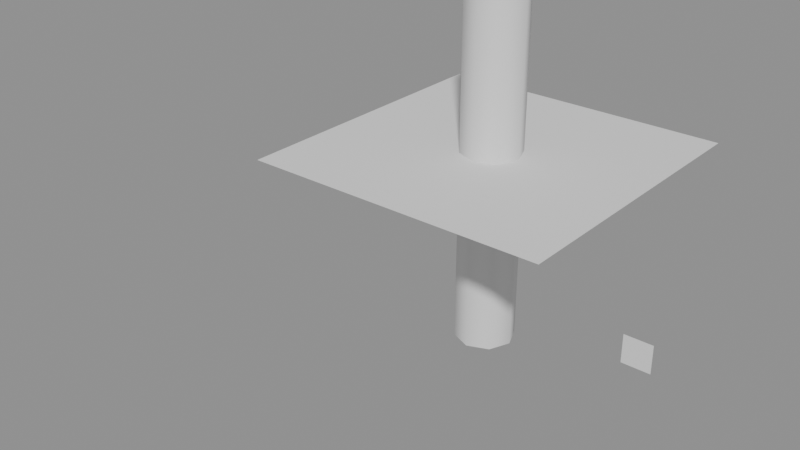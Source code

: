 # Source: skin-5.2.blend  (saved by Blender 5.2.45; exported with 4.5.12 LTS)
import bpy
from mathutils import Matrix  # noqa: F401  (used for matrix-valued properties, if any)

bpy.ops.wm.read_factory_settings(use_empty=True)
scene = bpy.context.scene
scene.name = 'Scene'

# ---- meshes
me_tubemesh = bpy.data.meshes.new('TubeMesh')
me_tubemesh.from_pydata([(0.2, 0.0, 0.0), (0.1414, 0.1414, 0.0), (1.225e-17, 0.2, 0.0), (-0.1414, 0.1414, 0.0), (-0.2, 2.449e-17, 0.0), (-0.1414, -0.1414, 0.0), (-3.674e-17, -0.2, 0.0), (0.1414, -0.1414, 0.0), (0.2, 0.0, 0.2), (0.1414, 0.1414, 0.2), (1.225e-17, 0.2, 0.2), (-0.1414, 0.1414, 0.2), (-0.2, 2.449e-17, 0.2), (-0.1414, -0.1414, 0.2), (-3.674e-17, -0.2, 0.2), (0.1414, -0.1414, 0.2), (0.2, 0.0, 0.4), (0.1414, 0.1414, 0.4), (1.225e-17, 0.2, 0.4), (-0.1414, 0.1414, 0.4), (-0.2, 2.449e-17, 0.4), (-0.1414, -0.1414, 0.4), (-3.674e-17, -0.2, 0.4), (0.1414, -0.1414, 0.4), (0.2, 0.0, 0.6), (0.1414, 0.1414, 0.6), (1.225e-17, 0.2, 0.6), (-0.1414, 0.1414, 0.6), (-0.2, 2.449e-17, 0.6), (-0.1414, -0.1414, 0.6), (-3.674e-17, -0.2, 0.6), (0.1414, -0.1414, 0.6), (0.2, 0.0, 0.8), (0.1414, 0.1414, 0.8), (1.225e-17, 0.2, 0.8), (-0.1414, 0.1414, 0.8), (-0.2, 2.449e-17, 0.8), (-0.1414, -0.1414, 0.8), (-3.674e-17, -0.2, 0.8), (0.1414, -0.1414, 0.8), (0.2, 0.0, 1.0), (0.1414, 0.1414, 1.0), (1.225e-17, 0.2, 1.0), (-0.1414, 0.1414, 1.0), (-0.2, 2.449e-17, 1.0), (-0.1414, -0.1414, 1.0), (-3.674e-17, -0.2, 1.0), (0.1414, -0.1414, 1.0), (0.2, 0.0, 1.2), (0.1414, 0.1414, 1.2), (1.225e-17, 0.2, 1.2), (-0.1414, 0.1414, 1.2), (-0.2, 2.449e-17, 1.2), (-0.1414, -0.1414, 1.2), (-3.674e-17, -0.2, 1.2), (0.1414, -0.1414, 1.2), (0.2, 0.0, 1.4), (0.1414, 0.1414, 1.4), (1.225e-17, 0.2, 1.4), (-0.1414, 0.1414, 1.4), (-0.2, 2.449e-17, 1.4), (-0.1414, -0.1414, 1.4), (-3.674e-17, -0.2, 1.4), (0.1414, -0.1414, 1.4), (0.2, 0.0, 1.6), (0.1414, 0.1414, 1.6), (1.225e-17, 0.2, 1.6), (-0.1414, 0.1414, 1.6), (-0.2, 2.449e-17, 1.6), (-0.1414, -0.1414, 1.6), (-3.674e-17, -0.2, 1.6), (0.1414, -0.1414, 1.6), (0.2, 0.0, 1.8), (0.1414, 0.1414, 1.8), (1.225e-17, 0.2, 1.8), (-0.1414, 0.1414, 1.8), (-0.2, 2.449e-17, 1.8), (-0.1414, -0.1414, 1.8), (-3.674e-17, -0.2, 1.8), (0.1414, -0.1414, 1.8), (0.2, 0.0, 2.0), (0.1414, 0.1414, 2.0), (1.225e-17, 0.2, 2.0), (-0.1414, 0.1414, 2.0), (-0.2, 2.449e-17, 2.0), (-0.1414, -0.1414, 2.0), (-3.674e-17, -0.2, 2.0), (0.1414, -0.1414, 2.0), (0.2, 0.0, 2.2), (0.1414, 0.1414, 2.2), (1.225e-17, 0.2, 2.2), (-0.1414, 0.1414, 2.2), (-0.2, 2.449e-17, 2.2), (-0.1414, -0.1414, 2.2), (-3.674e-17, -0.2, 2.2), (0.1414, -0.1414, 2.2), (0.2, 0.0, 2.4), (0.1414, 0.1414, 2.4), (1.225e-17, 0.2, 2.4), (-0.1414, 0.1414, 2.4), (-0.2, 2.449e-17, 2.4), (-0.1414, -0.1414, 2.4), (-3.674e-17, -0.2, 2.4), (0.1414, -0.1414, 2.4)], [], [(0, 1, 9, 8), (1, 2, 10, 9), (2, 3, 11, 10), (3, 4, 12, 11), (4, 5, 13, 12), (5, 6, 14, 13), (6, 7, 15, 14), (7, 0, 8, 15), (8, 9, 17, 16), (9, 10, 18, 17), (10, 11, 19, 18), (11, 12, 20, 19), (12, 13, 21, 20), (13, 14, 22, 21), (14, 15, 23, 22), (15, 8, 16, 23), (16, 17, 25, 24), (17, 18, 26, 25), (18, 19, 27, 26), (19, 20, 28, 27), (20, 21, 29, 28), (21, 22, 30, 29), (22, 23, 31, 30), (23, 16, 24, 31), (24, 25, 33, 32), (25, 26, 34, 33), (26, 27, 35, 34), (27, 28, 36, 35), (28, 29, 37, 36), (29, 30, 38, 37), (30, 31, 39, 38), (31, 24, 32, 39), (32, 33, 41, 40), (33, 34, 42, 41), (34, 35, 43, 42), (35, 36, 44, 43), (36, 37, 45, 44), (37, 38, 46, 45), (38, 39, 47, 46), (39, 32, 40, 47), (40, 41, 49, 48), (41, 42, 50, 49), (42, 43, 51, 50), (43, 44, 52, 51), (44, 45, 53, 52), (45, 46, 54, 53), (46, 47, 55, 54), (47, 40, 48, 55), (48, 49, 57, 56), (49, 50, 58, 57), (50, 51, 59, 58), (51, 52, 60, 59), (52, 53, 61, 60), (53, 54, 62, 61), (54, 55, 63, 62), (55, 48, 56, 63), (56, 57, 65, 64), (57, 58, 66, 65), (58, 59, 67, 66), (59, 60, 68, 67), (60, 61, 69, 68), (61, 62, 70, 69), (62, 63, 71, 70), (63, 56, 64, 71), (64, 65, 73, 72), (65, 66, 74, 73), (66, 67, 75, 74), (67, 68, 76, 75), (68, 69, 77, 76), (69, 70, 78, 77), (70, 71, 79, 78), (71, 64, 72, 79), (72, 73, 81, 80), (73, 74, 82, 81), (74, 75, 83, 82), (75, 76, 84, 83), (76, 77, 85, 84), (77, 78, 86, 85), (78, 79, 87, 86), (79, 72, 80, 87), (80, 81, 89, 88), (81, 82, 90, 89), (82, 83, 91, 90), (83, 84, 92, 91), (84, 85, 93, 92), (85, 86, 94, 93), (86, 87, 95, 94), (87, 80, 88, 95), (88, 89, 97, 96), (89, 90, 98, 97), (90, 91, 99, 98), (91, 92, 100, 99), (92, 93, 101, 100), (93, 94, 102, 101), (94, 95, 103, 102), (95, 88, 96, 103)])
me_tubemesh.polygons.foreach_set('use_smooth', [True] * 96)
me_tubemesh.update()
me_sheetmesh = bpy.data.meshes.new('SheetMesh')
me_sheetmesh.from_pydata([(-1.0, -1.0, 1.3), (0.0, -1.0, 1.3), (1.0, -1.0, 1.3), (-1.0, 0.0, 1.3), (0.0, 0.0, 1.3), (1.0, 0.0, 1.3), (-1.0, 1.0, 1.3), (0.0, 1.0, 1.3), (1.0, 1.0, 1.3)], [], [(0, 1, 4, 3), (1, 2, 5, 4), (3, 4, 7, 6), (4, 5, 8, 7)])
me_sheetmesh.polygons.foreach_set('use_smooth', [True] * 4)
me_sheetmesh.update()
me_claspmesh = bpy.data.meshes.new('ClaspMesh')
me_claspmesh.from_pydata([(1.0, 0.0, 0.2), (1.2, 0.0, 0.2), (1.2, 0.0, 0.4), (1.0, 0.0, 0.4)], [], [(0, 1, 2, 3)])
me_claspmesh.polygons.foreach_set('use_smooth', [True] * 1)
me_claspmesh.update()
arm_chaindata = bpy.data.armatures.new('ChainData')  # bones are not reproduced

# ---- objects
ob_chain = bpy.data.objects.new('Chain', arm_chaindata)
ob_tube = bpy.data.objects.new('Tube', me_tubemesh)
ob_sheet = bpy.data.objects.new('Sheet', me_sheetmesh)
ob_clasp = bpy.data.objects.new('Clasp', me_claspmesh)

# ---- transforms, parenting, visibility, modifiers, constraints
ob_chain.location = (0.0, 0.0, 0.0)
ob_tube.parent = ob_chain
ob_tube.location = (0.0, 0.0, 0.0)
_vg = ob_tube.vertex_groups.new(name='Link0')
for _i, _w in zip([0, 1, 2, 3, 4, 5, 6, 7, 8, 9, 10, 11, 12, 13, 14, 15, 16, 17, 18, 19, 20, 21, 22, 23, 24, 25, 26, 27, 28, 29, 30, 31, 32, 33, 34, 35, 36, 37, 38, 39, 40, 41, 42, 43, 44, 45, 46, 47], [0.8, 0.8, 0.8, 0.8, 0.8, 0.8, 0.8, 0.8, 1.0, 1.0, 1.0, 1.0, 1.0, 1.0, 1.0, 1.0, 0.8, 0.8, 0.8, 0.8, 0.8, 0.8, 0.8, 0.8, 0.6, 0.6, 0.6, 0.6, 0.6, 0.6, 0.6, 0.6, 0.4, 0.4, 0.4, 0.4, 0.4, 0.4, 0.4, 0.4, 0.2, 0.2, 0.2, 0.2, 0.2, 0.2, 0.2, 0.2]): _vg.add([_i], _w, 'REPLACE')
_vg = ob_tube.vertex_groups.new(name='Link1')
for _i, _w in zip([0, 1, 2, 3, 4, 5, 6, 7, 8, 9, 10, 11, 12, 13, 14, 15, 16, 17, 18, 19, 20, 21, 22, 23, 24, 25, 26, 27, 28, 29, 30, 31, 32, 33, 34, 35, 36, 37, 38, 39, 40, 41, 42, 43, 44, 45, 46, 47, 48, 49, 50, 51, 52, 53, 54, 55, 56, 57, 58, 59, 60, 61, 62, 63], [0.4, 0.4, 0.4, 0.4, 0.4, 0.4, 0.4, 0.4, 0.6, 0.6, 0.6, 0.6, 0.6, 0.6, 0.6, 0.6, 0.8, 0.8, 0.8, 0.8, 0.8, 0.8, 0.8, 0.8, 1.0, 1.0, 1.0, 1.0, 1.0, 1.0, 1.0, 1.0, 0.8, 0.8, 0.8, 0.8, 0.8, 0.8, 0.8, 0.8, 0.6, 0.6, 0.6, 0.6, 0.6, 0.6, 0.6, 0.6, 0.4, 0.4, 0.4, 0.4, 0.4, 0.4, 0.4, 0.4, 0.2, 0.2, 0.2, 0.2, 0.2, 0.2, 0.2, 0.2]): _vg.add([_i], _w, 'REPLACE')
_vg = ob_tube.vertex_groups.new(name='Link2')
for _i, _w in zip([8, 9, 10, 11, 12, 13, 14, 15, 16, 17, 18, 19, 20, 21, 22, 23, 24, 25, 26, 27, 28, 29, 30, 31, 32, 33, 34, 35, 36, 37, 38, 39, 40, 41, 42, 43, 44, 45, 46, 47, 48, 49, 50, 51, 52, 53, 54, 55, 56, 57, 58, 59, 60, 61, 62, 63, 64, 65, 66, 67, 68, 69, 70, 71, 72, 73, 74, 75, 76, 77, 78, 79], [0.2, 0.2, 0.2, 0.2, 0.2, 0.2, 0.2, 0.2, 0.4, 0.4, 0.4, 0.4, 0.4, 0.4, 0.4, 0.4, 0.6, 0.6, 0.6, 0.6, 0.6, 0.6, 0.6, 0.6, 0.8, 0.8, 0.8, 0.8, 0.8, 0.8, 0.8, 0.8, 1.0, 1.0, 1.0, 1.0, 1.0, 1.0, 1.0, 1.0, 0.8, 0.8, 0.8, 0.8, 0.8, 0.8, 0.8, 0.8, 0.6, 0.6, 0.6, 0.6, 0.6, 0.6, 0.6, 0.6, 0.4, 0.4, 0.4, 0.4, 0.4, 0.4, 0.4, 0.4, 0.2, 0.2, 0.2, 0.2, 0.2, 0.2, 0.2, 0.2]): _vg.add([_i], _w, 'REPLACE')
_vg = ob_tube.vertex_groups.new(name='Link3')
for _i, _w in zip([24, 25, 26, 27, 28, 29, 30, 31, 32, 33, 34, 35, 36, 37, 38, 39, 40, 41, 42, 43, 44, 45, 46, 47, 48, 49, 50, 51, 52, 53, 54, 55, 56, 57, 58, 59, 60, 61, 62, 63, 64, 65, 66, 67, 68, 69, 70, 71, 72, 73, 74, 75, 76, 77, 78, 79, 80, 81, 82, 83, 84, 85, 86, 87, 88, 89, 90, 91, 92, 93, 94, 95], [0.2, 0.2, 0.2, 0.2, 0.2, 0.2, 0.2, 0.2, 0.4, 0.4, 0.4, 0.4, 0.4, 0.4, 0.4, 0.4, 0.6, 0.6, 0.6, 0.6, 0.6, 0.6, 0.6, 0.6, 0.8, 0.8, 0.8, 0.8, 0.8, 0.8, 0.8, 0.8, 1.0, 1.0, 1.0, 1.0, 1.0, 1.0, 1.0, 1.0, 0.8, 0.8, 0.8, 0.8, 0.8, 0.8, 0.8, 0.8, 0.6, 0.6, 0.6, 0.6, 0.6, 0.6, 0.6, 0.6, 0.4, 0.4, 0.4, 0.4, 0.4, 0.4, 0.4, 0.4, 0.2, 0.2, 0.2, 0.2, 0.2, 0.2, 0.2, 0.2]): _vg.add([_i], _w, 'REPLACE')
_vg = ob_tube.vertex_groups.new(name='Link4')
for _i, _w in zip([40, 41, 42, 43, 44, 45, 46, 47, 48, 49, 50, 51, 52, 53, 54, 55, 56, 57, 58, 59, 60, 61, 62, 63, 64, 65, 66, 67, 68, 69, 70, 71, 72, 73, 74, 75, 76, 77, 78, 79, 80, 81, 82, 83, 84, 85, 86, 87, 88, 89, 90, 91, 92, 93, 94, 95, 96, 97, 98, 99, 100, 101, 102, 103], [0.2, 0.2, 0.2, 0.2, 0.2, 0.2, 0.2, 0.2, 0.4, 0.4, 0.4, 0.4, 0.4, 0.4, 0.4, 0.4, 0.6, 0.6, 0.6, 0.6, 0.6, 0.6, 0.6, 0.6, 0.8, 0.8, 0.8, 0.8, 0.8, 0.8, 0.8, 0.8, 1.0, 1.0, 1.0, 1.0, 1.0, 1.0, 1.0, 1.0, 0.8, 0.8, 0.8, 0.8, 0.8, 0.8, 0.8, 0.8, 0.6, 0.6, 0.6, 0.6, 0.6, 0.6, 0.6, 0.6, 0.4, 0.4, 0.4, 0.4, 0.4, 0.4, 0.4, 0.4]): _vg.add([_i], _w, 'REPLACE')
_vg = ob_tube.vertex_groups.new(name='Link5')
for _i, _w in zip([56, 57, 58, 59, 60, 61, 62, 63, 64, 65, 66, 67, 68, 69, 70, 71, 72, 73, 74, 75, 76, 77, 78, 79, 80, 81, 82, 83, 84, 85, 86, 87, 88, 89, 90, 91, 92, 93, 94, 95, 96, 97, 98, 99, 100, 101, 102, 103], [0.2, 0.2, 0.2, 0.2, 0.2, 0.2, 0.2, 0.2, 0.4, 0.4, 0.4, 0.4, 0.4, 0.4, 0.4, 0.4, 0.6, 0.6, 0.6, 0.6, 0.6, 0.6, 0.6, 0.6, 0.8, 0.8, 0.8, 0.8, 0.8, 0.8, 0.8, 0.8, 1.0, 1.0, 1.0, 1.0, 1.0, 1.0, 1.0, 1.0, 0.8, 0.8, 0.8, 0.8, 0.8, 0.8, 0.8, 0.8]): _vg.add([_i], _w, 'REPLACE')
_m = ob_tube.modifiers.new('Armature', 'ARMATURE')
_m.object = ob_chain
ob_sheet.parent = ob_chain
ob_sheet.location = (0.0, 0.0, 0.0)
_vg = ob_sheet.vertex_groups.new(name='Link3')
for _i, _w in zip([0, 1, 2, 3, 4, 5, 6, 7, 8], [1.0, 1.0, 1.0, 1.0, 5e-05, 1.0, 1.0, 1.0, 1.0]): _vg.add([_i], _w, 'REPLACE')
_m = ob_sheet.modifiers.new('Armature', 'ARMATURE')
_m.object = ob_chain
ob_clasp.parent = ob_chain
ob_clasp.location = (0.0, 0.0, 0.0)
_vg = ob_clasp.vertex_groups.new(name='Link0')
for _i, _w in zip([0, 1, 2, 3], [0.4, 1.0, 1.0, 1.0]): _vg.add([_i], _w, 'REPLACE')
_vg = ob_clasp.vertex_groups.new(name='Link1')
for _i, _w in zip([0], [0.3]): _vg.add([_i], _w, 'REPLACE')
_vg = ob_clasp.vertex_groups.new(name='Link2')
for _i, _w in zip([0], [0.15]): _vg.add([_i], _w, 'REPLACE')
_vg = ob_clasp.vertex_groups.new(name='Link3')
for _i, _w in zip([0], [0.1]): _vg.add([_i], _w, 'REPLACE')
_vg = ob_clasp.vertex_groups.new(name='Link4')
for _i, _w in zip([0], [0.05]): _vg.add([_i], _w, 'REPLACE')
_m = ob_clasp.modifiers.new('Armature', 'ARMATURE')
_m.object = ob_chain

# ---- collection membership
scene.collection.objects.link(ob_chain)
scene.collection.objects.link(ob_tube)
scene.collection.objects.link(ob_sheet)
scene.collection.objects.link(ob_clasp)

# ---- scene / render settings (as saved in the file)
scene.frame_start = 1; scene.frame_end = 250; scene.frame_set(1)
scene.render.engine = 'BLENDER_EEVEE_NEXT'
scene.render.bake_bias = 0.0
scene.render.bake_samples = 0
scene.render.compositor_device = 'GPU'
scene.eevee.use_volume_custom_range = False
scene.eevee.fast_gi_thickness_near = 0.1
scene.eevee.fast_gi_thickness_far = 0.0
scene.eevee.ray_tracing_options.screen_trace_thickness = 0.1
bpy.context.view_layer.update()

# ---- added for rendering (the .blend has no active camera and no usable light): camera, sun + grey world if the file has none
cam_auto = bpy.data.cameras.new('AutoCamera')
cam_auto.lens = 50.0
cam_auto.sensor_width = 36.0
cam_auto.clip_end = 1000.0
ob_auto_camera = bpy.data.objects.new('AutoCamera', cam_auto)
scene.collection.objects.link(ob_auto_camera)
ob_auto_camera.location = (3.54607, -5.1251, 3.97733)
ob_auto_camera.rotation_euler = (1.09748, -7.21219e-08, 0.694738)
scene.camera = ob_auto_camera
light_auto_sun = bpy.data.lights.new('AutoSun', 'SUN')
light_auto_sun.energy = 3.0
light_auto_sun.angle = 0.0523599
ob_auto_sun = bpy.data.objects.new('AutoSun', light_auto_sun)
scene.collection.objects.link(ob_auto_sun)
ob_auto_sun.rotation_euler = (0.872665, 0.174533, 0.523599)
if scene.world is None:
    world_auto = bpy.data.worlds.new('AutoWorld')
    world_auto.color = (0.3, 0.3, 0.3)
    scene.world = world_auto
bpy.context.view_layer.update()
